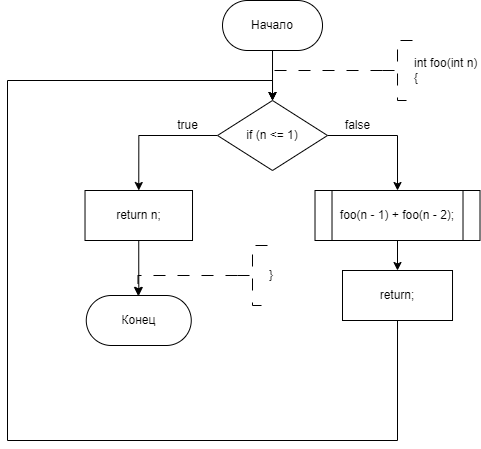

The diagram above was exported from draw.io. Its source (the exported page's mxGraphModel, read from the mxfile embedded in the PNG):
<mxGraphModel dx="841" dy="558" grid="1" gridSize="10" guides="1" tooltips="1" connect="1" arrows="1" fold="1" page="1" pageScale="1" pageWidth="827" pageHeight="1169" math="0" shadow="0">
  <root>
    <mxCell id="WIyWlLk6GJQsqaUBKTNV-0" />
    <mxCell id="WIyWlLk6GJQsqaUBKTNV-1" parent="WIyWlLk6GJQsqaUBKTNV-0" />
    <mxCell id="HVGlthCQRGP7aR8pXnzb-132" value="" style="edgeStyle=orthogonalEdgeStyle;rounded=0;orthogonalLoop=1;jettySize=auto;html=1;" edge="1" parent="WIyWlLk6GJQsqaUBKTNV-1" source="HVGlthCQRGP7aR8pXnzb-2" target="HVGlthCQRGP7aR8pXnzb-131">
      <mxGeometry relative="1" as="geometry" />
    </mxCell>
    <mxCell id="HVGlthCQRGP7aR8pXnzb-2" value="Начало" style="rounded=1;whiteSpace=wrap;html=1;arcSize=50;" vertex="1" parent="WIyWlLk6GJQsqaUBKTNV-1">
      <mxGeometry x="305.01" y="200" width="100" height="50" as="geometry" />
    </mxCell>
    <mxCell id="HVGlthCQRGP7aR8pXnzb-3" value="" style="edgeStyle=orthogonalEdgeStyle;rounded=0;orthogonalLoop=1;jettySize=auto;html=1;strokeWidth=1;dashed=1;dashPattern=12 12;entryX=0.5;entryY=0;entryDx=0;entryDy=0;" edge="1" parent="WIyWlLk6GJQsqaUBKTNV-1" source="HVGlthCQRGP7aR8pXnzb-4" target="HVGlthCQRGP7aR8pXnzb-131">
      <mxGeometry relative="1" as="geometry">
        <Array as="points">
          <mxPoint x="355" y="270" />
        </Array>
        <mxPoint x="400" y="300" as="targetPoint" />
      </mxGeometry>
    </mxCell>
    <mxCell id="HVGlthCQRGP7aR8pXnzb-4" value="int foo(int n)&lt;br&gt;{" style="strokeWidth=1;html=1;shape=mxgraph.flowchart.annotation_2;align=left;labelPosition=right;pointerEvents=1;dashed=1;dashPattern=12 12;" vertex="1" parent="WIyWlLk6GJQsqaUBKTNV-1">
      <mxGeometry x="465.01" y="240" width="30" height="60" as="geometry" />
    </mxCell>
    <mxCell id="HVGlthCQRGP7aR8pXnzb-107" style="edgeStyle=orthogonalEdgeStyle;rounded=0;orthogonalLoop=1;jettySize=auto;html=1;exitX=1;exitY=0.5;exitDx=0;exitDy=0;entryX=0.5;entryY=0;entryDx=0;entryDy=0;" edge="1" parent="WIyWlLk6GJQsqaUBKTNV-1" target="HVGlthCQRGP7aR8pXnzb-105">
      <mxGeometry relative="1" as="geometry">
        <mxPoint x="444.3600000000001" y="765" as="sourcePoint" />
        <Array as="points">
          <mxPoint x="530" y="765" />
          <mxPoint x="530" y="1520" />
          <mxPoint x="353" y="1520" />
        </Array>
      </mxGeometry>
    </mxCell>
    <mxCell id="HVGlthCQRGP7aR8pXnzb-129" style="edgeStyle=orthogonalEdgeStyle;rounded=0;orthogonalLoop=1;jettySize=auto;html=1;exitX=0.5;exitY=1;exitDx=0;exitDy=0;entryX=0;entryY=0.5;entryDx=0;entryDy=0;" edge="1" parent="WIyWlLk6GJQsqaUBKTNV-1" source="HVGlthCQRGP7aR8pXnzb-116">
      <mxGeometry relative="1" as="geometry">
        <mxPoint x="272.51" y="482.5" as="targetPoint" />
      </mxGeometry>
    </mxCell>
    <mxCell id="HVGlthCQRGP7aR8pXnzb-154" style="edgeStyle=orthogonalEdgeStyle;rounded=0;orthogonalLoop=1;jettySize=auto;html=1;exitX=1;exitY=0.5;exitDx=0;exitDy=0;entryX=0.5;entryY=0;entryDx=0;entryDy=0;" edge="1" parent="WIyWlLk6GJQsqaUBKTNV-1" source="HVGlthCQRGP7aR8pXnzb-131" target="HVGlthCQRGP7aR8pXnzb-157">
      <mxGeometry relative="1" as="geometry">
        <mxPoint x="465.01" y="377.5" as="targetPoint" />
      </mxGeometry>
    </mxCell>
    <mxCell id="HVGlthCQRGP7aR8pXnzb-163" style="edgeStyle=orthogonalEdgeStyle;rounded=0;orthogonalLoop=1;jettySize=auto;html=1;exitX=0;exitY=0.5;exitDx=0;exitDy=0;entryX=0.5;entryY=0;entryDx=0;entryDy=0;" edge="1" parent="WIyWlLk6GJQsqaUBKTNV-1" source="HVGlthCQRGP7aR8pXnzb-131" target="HVGlthCQRGP7aR8pXnzb-162">
      <mxGeometry relative="1" as="geometry">
        <mxPoint x="222.51499999999987" y="395" as="targetPoint" />
      </mxGeometry>
    </mxCell>
    <mxCell id="HVGlthCQRGP7aR8pXnzb-131" value="if (n &amp;lt;= 1)" style="rhombus;whiteSpace=wrap;html=1;" vertex="1" parent="WIyWlLk6GJQsqaUBKTNV-1">
      <mxGeometry x="300.01" y="300" width="110" height="70" as="geometry" />
    </mxCell>
    <mxCell id="HVGlthCQRGP7aR8pXnzb-145" value="Конец" style="rounded=1;whiteSpace=wrap;html=1;arcSize=50;" vertex="1" parent="WIyWlLk6GJQsqaUBKTNV-1">
      <mxGeometry x="168.76" y="495" width="105" height="50" as="geometry" />
    </mxCell>
    <mxCell id="HVGlthCQRGP7aR8pXnzb-150" value="true" style="text;html=1;align=center;verticalAlign=middle;resizable=0;points=[];autosize=1;strokeColor=none;fillColor=none;" vertex="1" parent="WIyWlLk6GJQsqaUBKTNV-1">
      <mxGeometry x="250" y="310" width="40" height="30" as="geometry" />
    </mxCell>
    <mxCell id="HVGlthCQRGP7aR8pXnzb-151" value="false" style="text;html=1;align=center;verticalAlign=middle;resizable=0;points=[];autosize=1;strokeColor=none;fillColor=none;" vertex="1" parent="WIyWlLk6GJQsqaUBKTNV-1">
      <mxGeometry x="415.01" y="310" width="50" height="30" as="geometry" />
    </mxCell>
    <mxCell id="HVGlthCQRGP7aR8pXnzb-159" value="" style="edgeStyle=orthogonalEdgeStyle;rounded=0;orthogonalLoop=1;jettySize=auto;html=1;" edge="1" parent="WIyWlLk6GJQsqaUBKTNV-1" source="HVGlthCQRGP7aR8pXnzb-157" target="HVGlthCQRGP7aR8pXnzb-158">
      <mxGeometry relative="1" as="geometry" />
    </mxCell>
    <mxCell id="HVGlthCQRGP7aR8pXnzb-157" value="foo(n - 1) + foo(n - 2);" style="shape=process;whiteSpace=wrap;html=1;backgroundOutline=1;" vertex="1" parent="WIyWlLk6GJQsqaUBKTNV-1">
      <mxGeometry x="397.51" y="390" width="165" height="50" as="geometry" />
    </mxCell>
    <mxCell id="HVGlthCQRGP7aR8pXnzb-165" style="edgeStyle=orthogonalEdgeStyle;rounded=0;orthogonalLoop=1;jettySize=auto;html=1;exitX=0.5;exitY=1;exitDx=0;exitDy=0;entryX=0.5;entryY=0;entryDx=0;entryDy=0;" edge="1" parent="WIyWlLk6GJQsqaUBKTNV-1" source="HVGlthCQRGP7aR8pXnzb-158" target="HVGlthCQRGP7aR8pXnzb-131">
      <mxGeometry relative="1" as="geometry">
        <mxPoint x="100" y="320" as="targetPoint" />
        <Array as="points">
          <mxPoint x="480" y="640" />
          <mxPoint x="90" y="640" />
          <mxPoint x="90" y="280" />
          <mxPoint x="355" y="280" />
        </Array>
      </mxGeometry>
    </mxCell>
    <mxCell id="HVGlthCQRGP7aR8pXnzb-158" value="return;" style="whiteSpace=wrap;html=1;" vertex="1" parent="WIyWlLk6GJQsqaUBKTNV-1">
      <mxGeometry x="425" y="470" width="110.01" height="50" as="geometry" />
    </mxCell>
    <mxCell id="HVGlthCQRGP7aR8pXnzb-164" value="" style="edgeStyle=orthogonalEdgeStyle;rounded=0;orthogonalLoop=1;jettySize=auto;html=1;" edge="1" parent="WIyWlLk6GJQsqaUBKTNV-1" source="HVGlthCQRGP7aR8pXnzb-162" target="HVGlthCQRGP7aR8pXnzb-145">
      <mxGeometry relative="1" as="geometry" />
    </mxCell>
    <mxCell id="HVGlthCQRGP7aR8pXnzb-162" value="return n;" style="whiteSpace=wrap;html=1;" vertex="1" parent="WIyWlLk6GJQsqaUBKTNV-1">
      <mxGeometry x="167.51999999999998" y="390" width="107.49" height="50" as="geometry" />
    </mxCell>
    <mxCell id="HVGlthCQRGP7aR8pXnzb-166" style="edgeStyle=orthogonalEdgeStyle;rounded=0;orthogonalLoop=1;jettySize=auto;html=1;exitX=0;exitY=0.5;exitDx=0;exitDy=0;exitPerimeter=0;dashed=1;dashPattern=12 12;entryX=0.5;entryY=0;entryDx=0;entryDy=0;" edge="1" parent="WIyWlLk6GJQsqaUBKTNV-1" source="HVGlthCQRGP7aR8pXnzb-167" target="HVGlthCQRGP7aR8pXnzb-145">
      <mxGeometry relative="1" as="geometry">
        <mxPoint x="137.51" y="485" as="targetPoint" />
        <Array as="points">
          <mxPoint x="220.51" y="475" />
          <mxPoint x="220.51" y="495" />
        </Array>
      </mxGeometry>
    </mxCell>
    <mxCell id="HVGlthCQRGP7aR8pXnzb-167" value="}" style="strokeWidth=1;html=1;shape=mxgraph.flowchart.annotation_2;align=left;labelPosition=right;pointerEvents=1;dashed=1;dashPattern=12 12;" vertex="1" parent="WIyWlLk6GJQsqaUBKTNV-1">
      <mxGeometry x="320" y="445" width="30" height="60" as="geometry" />
    </mxCell>
  </root>
</mxGraphModel>